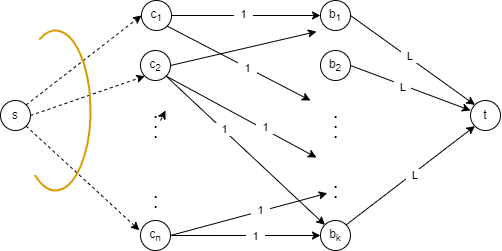

The diagram above was exported from draw.io. Its source (the exported page's mxGraphModel, read from the mxfile embedded in the PNG):
<mxGraphModel dx="753" dy="437" grid="1" gridSize="10" guides="1" tooltips="1" connect="1" arrows="1" fold="1" page="1" pageScale="1" pageWidth="850" pageHeight="1100" math="0" shadow="0">
  <root>
    <mxCell id="0" />
    <mxCell id="1" parent="0" />
    <mxCell id="ijiIweBrhMFLHdmx8wwY-1" value="s" style="ellipse;whiteSpace=wrap;html=1;aspect=fixed;" vertex="1" parent="1">
      <mxGeometry x="150" y="200" width="30" height="30" as="geometry" />
    </mxCell>
    <mxCell id="ijiIweBrhMFLHdmx8wwY-2" value="c&lt;sub&gt;1&lt;/sub&gt;" style="ellipse;whiteSpace=wrap;html=1;aspect=fixed;" vertex="1" parent="1">
      <mxGeometry x="291" y="100" width="30" height="30" as="geometry" />
    </mxCell>
    <mxCell id="ijiIweBrhMFLHdmx8wwY-3" value="c&lt;sub&gt;2&lt;/sub&gt;" style="ellipse;whiteSpace=wrap;html=1;aspect=fixed;" vertex="1" parent="1">
      <mxGeometry x="290" y="150" width="30" height="30" as="geometry" />
    </mxCell>
    <mxCell id="ijiIweBrhMFLHdmx8wwY-4" value="c&lt;sub&gt;n&lt;/sub&gt;" style="ellipse;whiteSpace=wrap;html=1;aspect=fixed;" vertex="1" parent="1">
      <mxGeometry x="290" y="320" width="30" height="30" as="geometry" />
    </mxCell>
    <mxCell id="ijiIweBrhMFLHdmx8wwY-5" value="b&lt;sub&gt;1&lt;/sub&gt;" style="ellipse;whiteSpace=wrap;html=1;aspect=fixed;" vertex="1" parent="1">
      <mxGeometry x="470" y="100" width="30" height="30" as="geometry" />
    </mxCell>
    <mxCell id="ijiIweBrhMFLHdmx8wwY-6" value="b&lt;sub&gt;2&lt;/sub&gt;" style="ellipse;whiteSpace=wrap;html=1;aspect=fixed;" vertex="1" parent="1">
      <mxGeometry x="470" y="150" width="30" height="30" as="geometry" />
    </mxCell>
    <mxCell id="ijiIweBrhMFLHdmx8wwY-7" value="b&lt;sub&gt;k&lt;/sub&gt;" style="ellipse;whiteSpace=wrap;html=1;aspect=fixed;" vertex="1" parent="1">
      <mxGeometry x="470" y="320" width="30" height="30" as="geometry" />
    </mxCell>
    <mxCell id="ijiIweBrhMFLHdmx8wwY-8" value="t" style="ellipse;whiteSpace=wrap;html=1;aspect=fixed;" vertex="1" parent="1">
      <mxGeometry x="620" y="200" width="30" height="30" as="geometry" />
    </mxCell>
    <mxCell id="ijiIweBrhMFLHdmx8wwY-12" value="&lt;font style=&quot;font-size: 20px;&quot;&gt;.&lt;/font&gt;" style="text;html=1;align=center;verticalAlign=middle;resizable=0;points=[];autosize=1;strokeColor=none;fillColor=none;" vertex="1" parent="1">
      <mxGeometry x="290" y="190" width="30" height="40" as="geometry" />
    </mxCell>
    <mxCell id="ijiIweBrhMFLHdmx8wwY-14" value="&lt;font style=&quot;font-size: 20px;&quot;&gt;.&lt;/font&gt;" style="text;html=1;align=center;verticalAlign=middle;resizable=0;points=[];autosize=1;strokeColor=none;fillColor=none;" vertex="1" parent="1">
      <mxGeometry x="290" y="200" width="30" height="40" as="geometry" />
    </mxCell>
    <mxCell id="ijiIweBrhMFLHdmx8wwY-16" value="&lt;font style=&quot;font-size: 20px;&quot;&gt;.&lt;/font&gt;" style="text;html=1;align=center;verticalAlign=middle;resizable=0;points=[];autosize=1;strokeColor=none;fillColor=none;" vertex="1" parent="1">
      <mxGeometry x="290" y="280" width="30" height="40" as="geometry" />
    </mxCell>
    <mxCell id="ijiIweBrhMFLHdmx8wwY-17" value="&lt;font style=&quot;font-size: 20px;&quot;&gt;.&lt;/font&gt;" style="text;html=1;align=center;verticalAlign=middle;resizable=0;points=[];autosize=1;strokeColor=none;fillColor=none;" vertex="1" parent="1">
      <mxGeometry x="290" y="270" width="30" height="40" as="geometry" />
    </mxCell>
    <mxCell id="ijiIweBrhMFLHdmx8wwY-18" value="" style="endArrow=classic;html=1;rounded=0;exitX=1;exitY=0.5;exitDx=0;exitDy=0;entryX=0;entryY=0.5;entryDx=0;entryDy=0;" edge="1" parent="1" source="ijiIweBrhMFLHdmx8wwY-2" target="ijiIweBrhMFLHdmx8wwY-5">
      <mxGeometry width="50" height="50" relative="1" as="geometry">
        <mxPoint x="330" y="230" as="sourcePoint" />
        <mxPoint x="380" y="180" as="targetPoint" />
      </mxGeometry>
    </mxCell>
    <mxCell id="ijiIweBrhMFLHdmx8wwY-28" value="&amp;nbsp; 1&amp;nbsp;&amp;nbsp;" style="edgeLabel;html=1;align=center;verticalAlign=middle;resizable=0;points=[];" vertex="1" connectable="0" parent="ijiIweBrhMFLHdmx8wwY-18">
      <mxGeometry x="-0.044" y="2" relative="1" as="geometry">
        <mxPoint as="offset" />
      </mxGeometry>
    </mxCell>
    <mxCell id="ijiIweBrhMFLHdmx8wwY-19" value="" style="endArrow=classic;html=1;rounded=0;exitX=1;exitY=1;exitDx=0;exitDy=0;" edge="1" parent="1" source="ijiIweBrhMFLHdmx8wwY-2">
      <mxGeometry width="50" height="50" relative="1" as="geometry">
        <mxPoint x="330" y="230" as="sourcePoint" />
        <mxPoint x="460" y="200" as="targetPoint" />
      </mxGeometry>
    </mxCell>
    <mxCell id="ijiIweBrhMFLHdmx8wwY-26" value="&amp;nbsp; 1&amp;nbsp;&amp;nbsp;" style="edgeLabel;html=1;align=center;verticalAlign=middle;resizable=0;points=[];" vertex="1" connectable="0" parent="ijiIweBrhMFLHdmx8wwY-19">
      <mxGeometry x="0.1073" y="-1" relative="1" as="geometry">
        <mxPoint x="1" as="offset" />
      </mxGeometry>
    </mxCell>
    <mxCell id="ijiIweBrhMFLHdmx8wwY-20" value="&lt;font style=&quot;font-size: 20px;&quot;&gt;.&lt;/font&gt;" style="text;html=1;align=center;verticalAlign=middle;resizable=0;points=[];autosize=1;strokeColor=none;fillColor=none;" vertex="1" parent="1">
      <mxGeometry x="470" y="190" width="30" height="40" as="geometry" />
    </mxCell>
    <mxCell id="ijiIweBrhMFLHdmx8wwY-21" value="&lt;font style=&quot;font-size: 20px;&quot;&gt;.&lt;/font&gt;" style="text;html=1;align=center;verticalAlign=middle;resizable=0;points=[];autosize=1;strokeColor=none;fillColor=none;" vertex="1" parent="1">
      <mxGeometry x="470" y="200" width="30" height="40" as="geometry" />
    </mxCell>
    <mxCell id="ijiIweBrhMFLHdmx8wwY-22" value="&lt;font style=&quot;font-size: 20px;&quot;&gt;.&lt;/font&gt;" style="text;html=1;align=center;verticalAlign=middle;resizable=0;points=[];autosize=1;strokeColor=none;fillColor=none;" vertex="1" parent="1">
      <mxGeometry x="470" y="260" width="30" height="40" as="geometry" />
    </mxCell>
    <mxCell id="ijiIweBrhMFLHdmx8wwY-23" value="&lt;font style=&quot;font-size: 20px;&quot;&gt;.&lt;/font&gt;" style="text;html=1;align=center;verticalAlign=middle;resizable=0;points=[];autosize=1;strokeColor=none;fillColor=none;" vertex="1" parent="1">
      <mxGeometry x="470" y="210" width="30" height="40" as="geometry" />
    </mxCell>
    <mxCell id="ijiIweBrhMFLHdmx8wwY-24" value="&lt;font style=&quot;font-size: 20px;&quot;&gt;.&lt;/font&gt;" style="text;html=1;align=center;verticalAlign=middle;resizable=0;points=[];autosize=1;strokeColor=none;fillColor=none;" vertex="1" parent="1">
      <mxGeometry x="470" y="270" width="30" height="40" as="geometry" />
    </mxCell>
    <mxCell id="ijiIweBrhMFLHdmx8wwY-30" value="" style="endArrow=classic;html=1;rounded=0;exitX=1;exitY=0.5;exitDx=0;exitDy=0;entryX=-0.134;entryY=1.037;entryDx=0;entryDy=0;entryPerimeter=0;" edge="1" parent="1" source="ijiIweBrhMFLHdmx8wwY-3" target="ijiIweBrhMFLHdmx8wwY-5">
      <mxGeometry width="50" height="50" relative="1" as="geometry">
        <mxPoint x="310" y="220" as="sourcePoint" />
        <mxPoint x="360" y="170" as="targetPoint" />
      </mxGeometry>
    </mxCell>
    <mxCell id="ijiIweBrhMFLHdmx8wwY-31" value="" style="endArrow=classic;html=1;rounded=0;exitX=1;exitY=1;exitDx=0;exitDy=0;entryX=-0.134;entryY=1.176;entryDx=0;entryDy=0;entryPerimeter=0;" edge="1" parent="1" source="ijiIweBrhMFLHdmx8wwY-3" target="ijiIweBrhMFLHdmx8wwY-23">
      <mxGeometry width="50" height="50" relative="1" as="geometry">
        <mxPoint x="310" y="220" as="sourcePoint" />
        <mxPoint x="360" y="170" as="targetPoint" />
      </mxGeometry>
    </mxCell>
    <mxCell id="ijiIweBrhMFLHdmx8wwY-34" value="&amp;nbsp; 1&amp;nbsp;&amp;nbsp;" style="edgeLabel;html=1;align=center;verticalAlign=middle;resizable=0;points=[];" vertex="1" connectable="0" parent="ijiIweBrhMFLHdmx8wwY-31">
      <mxGeometry x="0.3001" y="2" relative="1" as="geometry">
        <mxPoint as="offset" />
      </mxGeometry>
    </mxCell>
    <mxCell id="ijiIweBrhMFLHdmx8wwY-32" value="" style="endArrow=classic;html=1;rounded=0;entryX=0;entryY=0;entryDx=0;entryDy=0;exitX=1;exitY=1;exitDx=0;exitDy=0;" edge="1" parent="1" source="ijiIweBrhMFLHdmx8wwY-3" target="ijiIweBrhMFLHdmx8wwY-7">
      <mxGeometry width="50" height="50" relative="1" as="geometry">
        <mxPoint x="320" y="120" as="sourcePoint" />
        <mxPoint x="360" y="170" as="targetPoint" />
      </mxGeometry>
    </mxCell>
    <mxCell id="ijiIweBrhMFLHdmx8wwY-33" value="&amp;nbsp; 1&amp;nbsp;&amp;nbsp;" style="edgeLabel;html=1;align=center;verticalAlign=middle;resizable=0;points=[];" vertex="1" connectable="0" parent="ijiIweBrhMFLHdmx8wwY-32">
      <mxGeometry x="-0.2772" y="1" relative="1" as="geometry">
        <mxPoint as="offset" />
      </mxGeometry>
    </mxCell>
    <mxCell id="ijiIweBrhMFLHdmx8wwY-35" value="" style="endArrow=classic;html=1;rounded=0;exitX=1;exitY=0.5;exitDx=0;exitDy=0;entryX=0;entryY=0;entryDx=0;entryDy=0;" edge="1" parent="1" source="ijiIweBrhMFLHdmx8wwY-5" target="ijiIweBrhMFLHdmx8wwY-8">
      <mxGeometry width="50" height="50" relative="1" as="geometry">
        <mxPoint x="310" y="220" as="sourcePoint" />
        <mxPoint x="360" y="170" as="targetPoint" />
      </mxGeometry>
    </mxCell>
    <mxCell id="ijiIweBrhMFLHdmx8wwY-38" value="&amp;nbsp; L&amp;nbsp;&amp;nbsp;" style="edgeLabel;html=1;align=center;verticalAlign=middle;resizable=0;points=[];" vertex="1" connectable="0" parent="ijiIweBrhMFLHdmx8wwY-35">
      <mxGeometry x="-0.0676" y="2" relative="1" as="geometry">
        <mxPoint y="1" as="offset" />
      </mxGeometry>
    </mxCell>
    <mxCell id="ijiIweBrhMFLHdmx8wwY-36" value="" style="endArrow=classic;html=1;rounded=0;exitX=1;exitY=0.5;exitDx=0;exitDy=0;" edge="1" parent="1" source="ijiIweBrhMFLHdmx8wwY-6">
      <mxGeometry width="50" height="50" relative="1" as="geometry">
        <mxPoint x="310" y="220" as="sourcePoint" />
        <mxPoint x="620" y="210" as="targetPoint" />
      </mxGeometry>
    </mxCell>
    <mxCell id="ijiIweBrhMFLHdmx8wwY-39" value="&amp;nbsp; L&amp;nbsp;&amp;nbsp;" style="edgeLabel;html=1;align=center;verticalAlign=middle;resizable=0;points=[];" vertex="1" connectable="0" parent="ijiIweBrhMFLHdmx8wwY-36">
      <mxGeometry x="-0.1352" y="-2" relative="1" as="geometry">
        <mxPoint as="offset" />
      </mxGeometry>
    </mxCell>
    <mxCell id="ijiIweBrhMFLHdmx8wwY-37" value="" style="endArrow=classic;html=1;rounded=0;exitX=1;exitY=0;exitDx=0;exitDy=0;entryX=0;entryY=1;entryDx=0;entryDy=0;" edge="1" parent="1" source="ijiIweBrhMFLHdmx8wwY-7" target="ijiIweBrhMFLHdmx8wwY-8">
      <mxGeometry width="50" height="50" relative="1" as="geometry">
        <mxPoint x="310" y="220" as="sourcePoint" />
        <mxPoint x="360" y="170" as="targetPoint" />
      </mxGeometry>
    </mxCell>
    <mxCell id="ijiIweBrhMFLHdmx8wwY-40" value="&amp;nbsp; L&amp;nbsp;&amp;nbsp;" style="edgeLabel;html=1;align=center;verticalAlign=middle;resizable=0;points=[];" vertex="1" connectable="0" parent="ijiIweBrhMFLHdmx8wwY-37">
      <mxGeometry x="0.0377" y="-1" relative="1" as="geometry">
        <mxPoint y="1" as="offset" />
      </mxGeometry>
    </mxCell>
    <mxCell id="ijiIweBrhMFLHdmx8wwY-41" value="" style="endArrow=classic;html=1;rounded=0;exitX=1;exitY=0.5;exitDx=0;exitDy=0;entryX=0.226;entryY=0.568;entryDx=0;entryDy=0;entryPerimeter=0;" edge="1" parent="1" source="ijiIweBrhMFLHdmx8wwY-4" target="ijiIweBrhMFLHdmx8wwY-24">
      <mxGeometry width="50" height="50" relative="1" as="geometry">
        <mxPoint x="310" y="220" as="sourcePoint" />
        <mxPoint x="360" y="170" as="targetPoint" />
      </mxGeometry>
    </mxCell>
    <mxCell id="ijiIweBrhMFLHdmx8wwY-42" value="&amp;nbsp; 1&amp;nbsp;&amp;nbsp;" style="edgeLabel;html=1;align=center;verticalAlign=middle;resizable=0;points=[];" vertex="1" connectable="0" parent="ijiIweBrhMFLHdmx8wwY-41">
      <mxGeometry x="0.1508" y="1" relative="1" as="geometry">
        <mxPoint as="offset" />
      </mxGeometry>
    </mxCell>
    <mxCell id="ijiIweBrhMFLHdmx8wwY-43" value="" style="endArrow=classic;html=1;rounded=0;exitX=1;exitY=0.5;exitDx=0;exitDy=0;entryX=0;entryY=0.5;entryDx=0;entryDy=0;" edge="1" parent="1" source="ijiIweBrhMFLHdmx8wwY-4" target="ijiIweBrhMFLHdmx8wwY-7">
      <mxGeometry width="50" height="50" relative="1" as="geometry">
        <mxPoint x="310" y="220" as="sourcePoint" />
        <mxPoint x="360" y="170" as="targetPoint" />
      </mxGeometry>
    </mxCell>
    <mxCell id="ijiIweBrhMFLHdmx8wwY-44" value="&amp;nbsp; 1&amp;nbsp;&amp;nbsp;" style="edgeLabel;html=1;align=center;verticalAlign=middle;resizable=0;points=[];" vertex="1" connectable="0" parent="ijiIweBrhMFLHdmx8wwY-43">
      <mxGeometry x="0.1259" relative="1" as="geometry">
        <mxPoint as="offset" />
      </mxGeometry>
    </mxCell>
    <mxCell id="ijiIweBrhMFLHdmx8wwY-48" value="" style="html=1;labelBackgroundColor=#ffffff;startArrow=none;startFill=0;startSize=6;endArrow=classic;endFill=1;endSize=6;jettySize=auto;orthogonalLoop=1;strokeWidth=1;dashed=1;fontSize=14;rounded=0;exitX=1;exitY=0;exitDx=0;exitDy=0;entryX=0;entryY=0.5;entryDx=0;entryDy=0;" edge="1" parent="1" source="ijiIweBrhMFLHdmx8wwY-1" target="ijiIweBrhMFLHdmx8wwY-2">
      <mxGeometry width="60" height="60" relative="1" as="geometry">
        <mxPoint x="310" y="220" as="sourcePoint" />
        <mxPoint x="370" y="160" as="targetPoint" />
      </mxGeometry>
    </mxCell>
    <mxCell id="ijiIweBrhMFLHdmx8wwY-49" value="" style="html=1;labelBackgroundColor=#ffffff;startArrow=none;startFill=0;startSize=6;endArrow=classic;endFill=1;endSize=6;jettySize=auto;orthogonalLoop=1;strokeWidth=1;dashed=1;fontSize=14;rounded=0;" edge="1" parent="1" target="ijiIweBrhMFLHdmx8wwY-15">
      <mxGeometry width="60" height="60" relative="1" as="geometry">
        <mxPoint x="310" y="220" as="sourcePoint" />
        <mxPoint x="370" y="160" as="targetPoint" />
      </mxGeometry>
    </mxCell>
    <mxCell id="ijiIweBrhMFLHdmx8wwY-15" value="&lt;font style=&quot;font-size: 20px;&quot;&gt;.&lt;/font&gt;" style="text;html=1;align=center;verticalAlign=middle;resizable=0;points=[];autosize=1;strokeColor=none;fillColor=none;" vertex="1" parent="1">
      <mxGeometry x="290" y="210" width="30" height="40" as="geometry" />
    </mxCell>
    <mxCell id="ijiIweBrhMFLHdmx8wwY-50" value="" style="html=1;labelBackgroundColor=#ffffff;startArrow=none;startFill=0;startSize=6;endArrow=classic;endFill=1;endSize=6;jettySize=auto;orthogonalLoop=1;strokeWidth=1;dashed=1;fontSize=14;rounded=0;exitX=1;exitY=0.5;exitDx=0;exitDy=0;entryX=0;entryY=1;entryDx=0;entryDy=0;" edge="1" parent="1" source="ijiIweBrhMFLHdmx8wwY-1" target="ijiIweBrhMFLHdmx8wwY-3">
      <mxGeometry width="60" height="60" relative="1" as="geometry">
        <mxPoint x="310" y="220" as="sourcePoint" />
        <mxPoint x="370" y="160" as="targetPoint" />
      </mxGeometry>
    </mxCell>
    <mxCell id="ijiIweBrhMFLHdmx8wwY-52" value="" style="html=1;labelBackgroundColor=#ffffff;startArrow=none;startFill=0;startSize=6;endArrow=classic;endFill=1;endSize=6;jettySize=auto;orthogonalLoop=1;strokeWidth=1;dashed=1;fontSize=14;rounded=0;exitX=1;exitY=1;exitDx=0;exitDy=0;entryX=-0.037;entryY=1.244;entryDx=0;entryDy=0;entryPerimeter=0;" edge="1" parent="1" source="ijiIweBrhMFLHdmx8wwY-1" target="ijiIweBrhMFLHdmx8wwY-16">
      <mxGeometry width="60" height="60" relative="1" as="geometry">
        <mxPoint x="180" y="290" as="sourcePoint" />
        <mxPoint x="240" y="230" as="targetPoint" />
      </mxGeometry>
    </mxCell>
    <mxCell id="ijiIweBrhMFLHdmx8wwY-53" value="" style="verticalLabelPosition=bottom;verticalAlign=top;html=1;shape=mxgraph.basic.arc;strokeColor=#d79b00;strokeWidth=2;startAngle=0.4236821343714524;endAngle=0.1;direction=west;fillColor=#ffe6cc;" vertex="1" parent="1">
      <mxGeometry x="170" y="130" width="70" height="160" as="geometry" />
    </mxCell>
  </root>
</mxGraphModel>